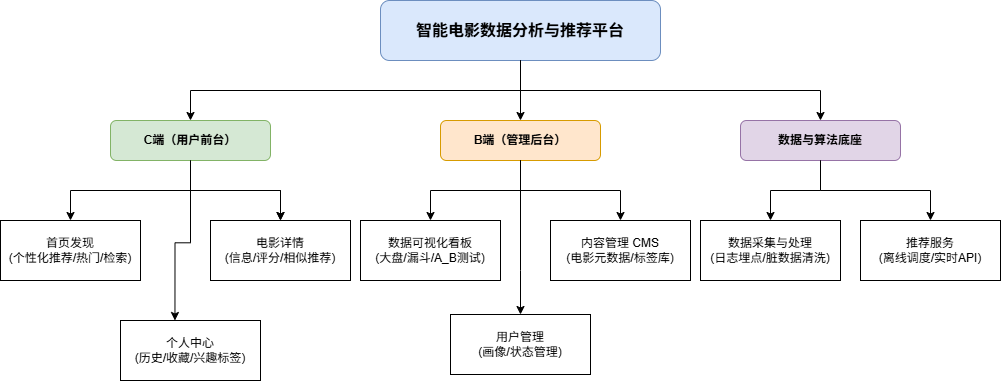

The diagram above was exported from draw.io. Its source (the exported page's mxGraphModel, read from the mxfile embedded in the PNG):
<mxGraphModel dx="1139" dy="574" grid="1" gridSize="10" guides="1" tooltips="1" connect="1" arrows="1" fold="1" page="1" pageScale="1" pageWidth="1169" pageHeight="827" math="0" shadow="0">
  <root>
    <mxCell id="0" />
    <mxCell id="1" parent="0" />
    <mxCell id="n1" parent="1" style="rounded=1;whiteSpace=wrap;html=1;fillColor=#dae8fc;strokeColor=#6c8ebf;fontStyle=1;fontSize=16;" value="智能电影数据分析与推荐平台" vertex="1">
      <mxGeometry height="60" width="280" x="400" y="40" as="geometry" />
    </mxCell>
    <mxCell id="FoZRy7rwdlZyZCuieNsn-1" edge="1" parent="1" source="n2" style="edgeStyle=orthogonalEdgeStyle;rounded=0;orthogonalLoop=1;jettySize=auto;html=1;" target="n22" value="">
      <mxGeometry relative="1" as="geometry" />
    </mxCell>
    <mxCell id="n2" parent="1" style="rounded=1;whiteSpace=wrap;html=1;fillColor=#d5e8d4;strokeColor=#82b366;fontStyle=1;" value="C端（用户前台）" vertex="1">
      <mxGeometry height="40" width="160" x="130" y="160" as="geometry" />
    </mxCell>
    <mxCell id="n3" parent="1" style="rounded=1;whiteSpace=wrap;html=1;fillColor=#ffe6cc;strokeColor=#d79b00;fontStyle=1;" value="B端（管理后台）" vertex="1">
      <mxGeometry height="40" width="160" x="460" y="160" as="geometry" />
    </mxCell>
    <mxCell id="n4" parent="1" style="rounded=1;whiteSpace=wrap;html=1;fillColor=#e1d5e7;strokeColor=#9673a6;fontStyle=1;" value="数据与算法底座" vertex="1">
      <mxGeometry height="40" width="160" x="760" y="160" as="geometry" />
    </mxCell>
    <mxCell id="n21" parent="1" style="rounded=0;whiteSpace=wrap;html=1;" value="首页发现&#10;(个性化推荐/热门/检索)" vertex="1">
      <mxGeometry height="60" width="140" x="20" y="260" as="geometry" />
    </mxCell>
    <mxCell id="n22" parent="1" style="rounded=0;whiteSpace=wrap;html=1;" value="电影详情&#10;(信息/评分/相似推荐)" vertex="1">
      <mxGeometry height="60" width="140" x="230" y="260" as="geometry" />
    </mxCell>
    <mxCell id="n23" parent="1" style="rounded=0;whiteSpace=wrap;html=1;" value="个人中心&#10;(历史/收藏/兴趣标签)" vertex="1">
      <mxGeometry height="60" width="140" x="140" y="360" as="geometry" />
    </mxCell>
    <mxCell id="n31" parent="1" style="rounded=0;whiteSpace=wrap;html=1;" value="数据可视化看板&#10;(大盘/漏斗/A_B测试)" vertex="1">
      <mxGeometry height="60" width="140" x="380" y="260" as="geometry" />
    </mxCell>
    <mxCell id="n32" parent="1" style="rounded=0;whiteSpace=wrap;html=1;" value="内容管理 CMS&#10;(电影元数据/标签库)" vertex="1">
      <mxGeometry height="60" width="140" x="570" y="260" as="geometry" />
    </mxCell>
    <mxCell id="n33" parent="1" style="rounded=0;whiteSpace=wrap;html=1;" value="用户管理&#10;(画像/状态管理)" vertex="1">
      <mxGeometry height="60" width="140" x="470" y="354" as="geometry" />
    </mxCell>
    <mxCell id="n41" parent="1" style="rounded=0;whiteSpace=wrap;html=1;" value="数据采集与处理&#10;(日志埋点/脏数据清洗)" vertex="1">
      <mxGeometry height="60" width="140" x="720" y="260" as="geometry" />
    </mxCell>
    <mxCell id="n42" parent="1" style="rounded=0;whiteSpace=wrap;html=1;" value="推荐服务&#10;(离线调度/实时API)" vertex="1">
      <mxGeometry height="60" width="140" x="880" y="260" as="geometry" />
    </mxCell>
    <mxCell id="e1" edge="1" parent="1" source="n1" style="edgeStyle=elbowEdgeStyle;elbow=vertical;html=1;rounded=0;entryX=0.5;entryY=0;entryDx=0;entryDy=0;" target="n2" value="">
      <mxGeometry relative="1" as="geometry" />
    </mxCell>
    <mxCell id="e2" edge="1" parent="1" source="n1" style="edgeStyle=elbowEdgeStyle;elbow=vertical;html=1;rounded=0;entryX=0.5;entryY=0;entryDx=0;entryDy=0;" target="n3" value="">
      <mxGeometry relative="1" as="geometry" />
    </mxCell>
    <mxCell id="e3" edge="1" parent="1" source="n1" style="edgeStyle=elbowEdgeStyle;elbow=vertical;html=1;rounded=0;entryX=0.5;entryY=0;entryDx=0;entryDy=0;" target="n4" value="">
      <mxGeometry relative="1" as="geometry" />
    </mxCell>
    <mxCell id="e21" edge="1" parent="1" source="n2" style="edgeStyle=elbowEdgeStyle;elbow=vertical;html=1;rounded=0;entryX=0.5;entryY=0;entryDx=0;entryDy=0;" target="n21" value="">
      <mxGeometry relative="1" as="geometry" />
    </mxCell>
    <mxCell id="e22" edge="1" parent="1" source="n2" style="edgeStyle=elbowEdgeStyle;elbow=vertical;html=1;rounded=0;entryX=0.5;entryY=0;entryDx=0;entryDy=0;" target="n22" value="">
      <mxGeometry relative="1" as="geometry" />
    </mxCell>
    <mxCell id="e31" edge="1" parent="1" source="n3" style="edgeStyle=elbowEdgeStyle;elbow=vertical;html=1;rounded=0;entryX=0.5;entryY=0;entryDx=0;entryDy=0;" target="n31" value="">
      <mxGeometry relative="1" as="geometry" />
    </mxCell>
    <mxCell id="e32" edge="1" parent="1" source="n3" style="edgeStyle=elbowEdgeStyle;elbow=vertical;html=1;rounded=0;entryX=0.5;entryY=0;entryDx=0;entryDy=0;" target="n32" value="">
      <mxGeometry relative="1" as="geometry" />
    </mxCell>
    <mxCell id="e33" edge="1" parent="1" source="n3" style="edgeStyle=elbowEdgeStyle;elbow=vertical;html=1;rounded=0;entryX=0.5;entryY=0;entryDx=0;entryDy=0;" target="n33" value="">
      <mxGeometry relative="1" as="geometry">
        <Array as="points">
          <mxPoint x="540" y="310" />
        </Array>
      </mxGeometry>
    </mxCell>
    <mxCell id="e41" edge="1" parent="1" source="n4" style="edgeStyle=elbowEdgeStyle;elbow=vertical;html=1;rounded=0;entryX=0.5;entryY=0;entryDx=0;entryDy=0;" target="n41" value="">
      <mxGeometry relative="1" as="geometry" />
    </mxCell>
    <mxCell id="e42" edge="1" parent="1" source="n4" style="edgeStyle=elbowEdgeStyle;elbow=vertical;html=1;rounded=0;entryX=0.5;entryY=0;entryDx=0;entryDy=0;" target="n42" value="">
      <mxGeometry relative="1" as="geometry" />
    </mxCell>
    <mxCell id="FoZRy7rwdlZyZCuieNsn-2" edge="1" parent="1" style="edgeStyle=orthogonalEdgeStyle;rounded=0;orthogonalLoop=1;jettySize=auto;html=1;entryX=0.389;entryY=-0.042;entryDx=0;entryDy=0;entryPerimeter=0;">
      <mxGeometry relative="1" as="geometry">
        <Array as="points">
          <mxPoint x="210" y="282.26" />
          <mxPoint x="195" y="282.26" />
        </Array>
        <mxPoint x="210" y="202.51999999999998" as="sourcePoint" />
        <mxPoint x="194.46000000000004" y="360" as="targetPoint" />
      </mxGeometry>
    </mxCell>
  </root>
</mxGraphModel>